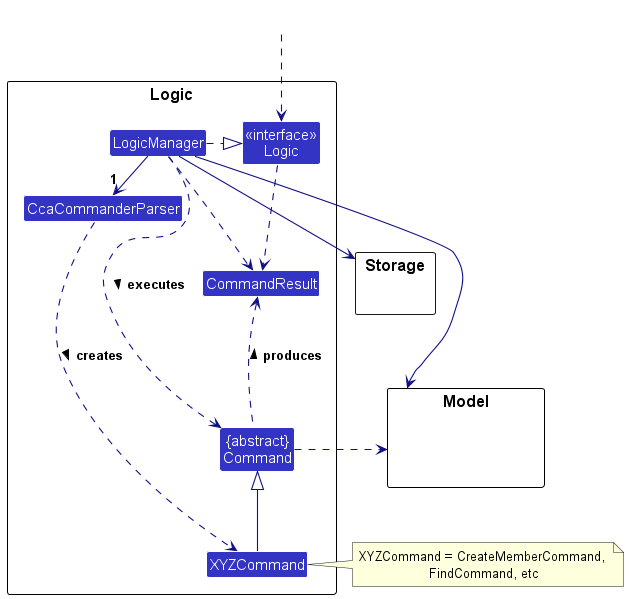

The diagram above was rendered by PlantUML. Its source (embedded in the PNG):
@startuml
!include style.puml
skinparam arrowThickness 1.1
skinparam arrowColor LOGIC_COLOR_T4
skinparam classBackgroundColor LOGIC_COLOR

package Logic as LogicPackage {

Class CcaCommanderParser
Class XYZCommand
Class CommandResult
Class "{abstract}\nCommand" as Command


Class "<<interface>>\nLogic" as Logic
Class LogicManager
}

package Model {
Class HiddenModel #FFFFFF
}

package Storage {
}

Class HiddenOutside #FFFFFF
HiddenOutside ..> Logic

LogicManager .right.|> Logic
LogicManager -right->"1" CcaCommanderParser
CcaCommanderParser ..> XYZCommand : creates >

XYZCommand -up-|> Command
LogicManager .left.> Command : executes >

LogicManager --> Model
LogicManager --> Storage
Storage --[hidden] Model
Command .[hidden]up.> Storage
Command .right.> Model
note right of XYZCommand: XYZCommand = CreateMemberCommand, \nFindCommand, etc

Logic ..> CommandResult
LogicManager .down.> CommandResult
Command .up.> CommandResult : produces >
@enduml